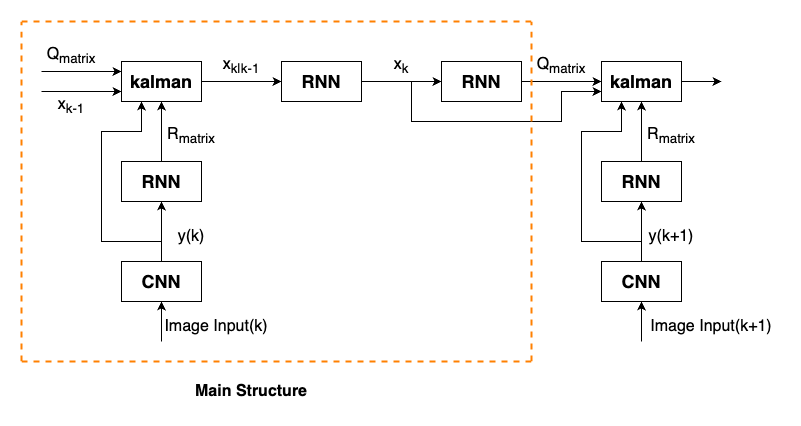

The diagram above was exported from draw.io. Its source (the exported page's mxGraphModel, read from the mxfile embedded in the PNG):
<mxGraphModel dx="984" dy="658" grid="1" gridSize="10" guides="1" tooltips="1" connect="1" arrows="1" fold="1" page="1" pageScale="1" pageWidth="827" pageHeight="1169" math="0" shadow="0">
  <root>
    <mxCell id="0" />
    <mxCell id="1" parent="0" />
    <mxCell id="eO_CKY6vJXqDYRrOG64h-1" value="&lt;font style=&quot;font-size: 18px;&quot;&gt;&lt;b&gt;kalman&lt;/b&gt;&lt;/font&gt;" style="rounded=0;whiteSpace=wrap;html=1;" vertex="1" parent="1">
      <mxGeometry x="120" y="240" width="80" height="40" as="geometry" />
    </mxCell>
    <mxCell id="eO_CKY6vJXqDYRrOG64h-2" value="&lt;font style=&quot;font-size: 18px;&quot;&gt;&lt;b&gt;RNN&lt;/b&gt;&lt;/font&gt;" style="rounded=0;whiteSpace=wrap;html=1;" vertex="1" parent="1">
      <mxGeometry x="280" y="240" width="80" height="40" as="geometry" />
    </mxCell>
    <mxCell id="eO_CKY6vJXqDYRrOG64h-3" value="&lt;font style=&quot;font-size: 18px;&quot;&gt;&lt;b&gt;RNN&lt;/b&gt;&lt;/font&gt;" style="rounded=0;whiteSpace=wrap;html=1;" vertex="1" parent="1">
      <mxGeometry x="120" y="340" width="80" height="40" as="geometry" />
    </mxCell>
    <mxCell id="eO_CKY6vJXqDYRrOG64h-4" value="&lt;font style=&quot;font-size: 18px;&quot;&gt;&lt;b&gt;CNN&lt;/b&gt;&lt;/font&gt;" style="rounded=0;whiteSpace=wrap;html=1;" vertex="1" parent="1">
      <mxGeometry x="120" y="440" width="80" height="40" as="geometry" />
    </mxCell>
    <mxCell id="eO_CKY6vJXqDYRrOG64h-5" value="&lt;font style=&quot;font-size: 18px;&quot;&gt;&lt;b&gt;RNN&lt;/b&gt;&lt;/font&gt;" style="rounded=0;whiteSpace=wrap;html=1;" vertex="1" parent="1">
      <mxGeometry x="440" y="240" width="80" height="40" as="geometry" />
    </mxCell>
    <mxCell id="eO_CKY6vJXqDYRrOG64h-6" value="&lt;font style=&quot;font-size: 18px;&quot;&gt;&lt;b&gt;kalman&lt;/b&gt;&lt;/font&gt;" style="rounded=0;whiteSpace=wrap;html=1;" vertex="1" parent="1">
      <mxGeometry x="600" y="240" width="80" height="40" as="geometry" />
    </mxCell>
    <mxCell id="eO_CKY6vJXqDYRrOG64h-7" value="&lt;font style=&quot;font-size: 18px;&quot;&gt;&lt;b&gt;RNN&lt;/b&gt;&lt;/font&gt;" style="rounded=0;whiteSpace=wrap;html=1;" vertex="1" parent="1">
      <mxGeometry x="600" y="340" width="80" height="40" as="geometry" />
    </mxCell>
    <mxCell id="eO_CKY6vJXqDYRrOG64h-8" value="&lt;font style=&quot;font-size: 18px;&quot;&gt;&lt;b&gt;CNN&lt;/b&gt;&lt;/font&gt;" style="rounded=0;whiteSpace=wrap;html=1;" vertex="1" parent="1">
      <mxGeometry x="600" y="440" width="80" height="40" as="geometry" />
    </mxCell>
    <mxCell id="eO_CKY6vJXqDYRrOG64h-9" value="" style="endArrow=classic;html=1;rounded=0;entryX=0;entryY=0.25;entryDx=0;entryDy=0;" edge="1" parent="1" target="eO_CKY6vJXqDYRrOG64h-1">
      <mxGeometry width="50" height="50" relative="1" as="geometry">
        <mxPoint x="40" y="250" as="sourcePoint" />
        <mxPoint x="90" y="200" as="targetPoint" />
      </mxGeometry>
    </mxCell>
    <mxCell id="eO_CKY6vJXqDYRrOG64h-10" value="" style="endArrow=classic;html=1;rounded=0;entryX=0;entryY=0.75;entryDx=0;entryDy=0;" edge="1" parent="1" target="eO_CKY6vJXqDYRrOG64h-1">
      <mxGeometry width="50" height="50" relative="1" as="geometry">
        <mxPoint x="40" y="270" as="sourcePoint" />
        <mxPoint x="90" y="220" as="targetPoint" />
      </mxGeometry>
    </mxCell>
    <mxCell id="eO_CKY6vJXqDYRrOG64h-11" value="" style="endArrow=classic;html=1;rounded=0;entryX=0;entryY=0.5;entryDx=0;entryDy=0;" edge="1" parent="1" target="eO_CKY6vJXqDYRrOG64h-2">
      <mxGeometry width="50" height="50" relative="1" as="geometry">
        <mxPoint x="200" y="260" as="sourcePoint" />
        <mxPoint x="250" y="210" as="targetPoint" />
      </mxGeometry>
    </mxCell>
    <mxCell id="eO_CKY6vJXqDYRrOG64h-12" value="" style="endArrow=classic;html=1;rounded=0;entryX=0;entryY=0.5;entryDx=0;entryDy=0;" edge="1" parent="1" target="eO_CKY6vJXqDYRrOG64h-5">
      <mxGeometry width="50" height="50" relative="1" as="geometry">
        <mxPoint x="360" y="260" as="sourcePoint" />
        <mxPoint x="410" y="210" as="targetPoint" />
      </mxGeometry>
    </mxCell>
    <mxCell id="eO_CKY6vJXqDYRrOG64h-13" value="" style="endArrow=classic;html=1;rounded=0;entryX=0;entryY=0.5;entryDx=0;entryDy=0;" edge="1" parent="1" target="eO_CKY6vJXqDYRrOG64h-6">
      <mxGeometry width="50" height="50" relative="1" as="geometry">
        <mxPoint x="520" y="260" as="sourcePoint" />
        <mxPoint x="570" y="210" as="targetPoint" />
      </mxGeometry>
    </mxCell>
    <mxCell id="eO_CKY6vJXqDYRrOG64h-14" value="" style="endArrow=classic;html=1;rounded=0;" edge="1" parent="1">
      <mxGeometry width="50" height="50" relative="1" as="geometry">
        <mxPoint x="680" y="260" as="sourcePoint" />
        <mxPoint x="720" y="260" as="targetPoint" />
      </mxGeometry>
    </mxCell>
    <mxCell id="eO_CKY6vJXqDYRrOG64h-15" value="" style="endArrow=classic;html=1;rounded=0;entryX=0.5;entryY=1;entryDx=0;entryDy=0;" edge="1" parent="1" target="eO_CKY6vJXqDYRrOG64h-1">
      <mxGeometry width="50" height="50" relative="1" as="geometry">
        <mxPoint x="160" y="340" as="sourcePoint" />
        <mxPoint x="210" y="290" as="targetPoint" />
      </mxGeometry>
    </mxCell>
    <mxCell id="eO_CKY6vJXqDYRrOG64h-16" value="" style="endArrow=classic;html=1;rounded=0;entryX=0.5;entryY=1;entryDx=0;entryDy=0;" edge="1" parent="1" target="eO_CKY6vJXqDYRrOG64h-3">
      <mxGeometry width="50" height="50" relative="1" as="geometry">
        <mxPoint x="160" y="440" as="sourcePoint" />
        <mxPoint x="210" y="390" as="targetPoint" />
      </mxGeometry>
    </mxCell>
    <mxCell id="eO_CKY6vJXqDYRrOG64h-17" value="" style="endArrow=classic;html=1;rounded=0;entryX=0.5;entryY=1;entryDx=0;entryDy=0;" edge="1" parent="1" target="eO_CKY6vJXqDYRrOG64h-7">
      <mxGeometry width="50" height="50" relative="1" as="geometry">
        <mxPoint x="640" y="440" as="sourcePoint" />
        <mxPoint x="690" y="390" as="targetPoint" />
      </mxGeometry>
    </mxCell>
    <mxCell id="eO_CKY6vJXqDYRrOG64h-18" value="" style="endArrow=classic;html=1;rounded=0;entryX=0.5;entryY=1;entryDx=0;entryDy=0;" edge="1" parent="1" target="eO_CKY6vJXqDYRrOG64h-6">
      <mxGeometry width="50" height="50" relative="1" as="geometry">
        <mxPoint x="640" y="340" as="sourcePoint" />
        <mxPoint x="690" y="290" as="targetPoint" />
      </mxGeometry>
    </mxCell>
    <mxCell id="eO_CKY6vJXqDYRrOG64h-19" value="" style="endArrow=classic;html=1;rounded=0;entryX=0.5;entryY=1;entryDx=0;entryDy=0;" edge="1" parent="1" target="eO_CKY6vJXqDYRrOG64h-4">
      <mxGeometry width="50" height="50" relative="1" as="geometry">
        <mxPoint x="160" y="520" as="sourcePoint" />
        <mxPoint x="210" y="470" as="targetPoint" />
      </mxGeometry>
    </mxCell>
    <mxCell id="eO_CKY6vJXqDYRrOG64h-20" value="" style="endArrow=classic;html=1;rounded=0;entryX=0.5;entryY=1;entryDx=0;entryDy=0;" edge="1" parent="1" target="eO_CKY6vJXqDYRrOG64h-8">
      <mxGeometry width="50" height="50" relative="1" as="geometry">
        <mxPoint x="640" y="520" as="sourcePoint" />
        <mxPoint x="690" y="460" as="targetPoint" />
      </mxGeometry>
    </mxCell>
    <mxCell id="eO_CKY6vJXqDYRrOG64h-21" value="&lt;font style=&quot;font-size: 16px;&quot;&gt;Image Input(k)&lt;/font&gt;" style="text;html=1;align=center;verticalAlign=middle;whiteSpace=wrap;rounded=0;" vertex="1" parent="1">
      <mxGeometry x="160" y="490" width="110" height="30" as="geometry" />
    </mxCell>
    <mxCell id="eO_CKY6vJXqDYRrOG64h-22" value="&lt;font style=&quot;font-size: 16px;&quot;&gt;Image Input(k+1)&lt;/font&gt;" style="text;html=1;align=center;verticalAlign=middle;whiteSpace=wrap;rounded=0;" vertex="1" parent="1">
      <mxGeometry x="640" y="490" width="140" height="30" as="geometry" />
    </mxCell>
    <mxCell id="eO_CKY6vJXqDYRrOG64h-23" value="" style="endArrow=classic;html=1;rounded=0;entryX=0.25;entryY=1;entryDx=0;entryDy=0;" edge="1" parent="1" target="eO_CKY6vJXqDYRrOG64h-1">
      <mxGeometry width="50" height="50" relative="1" as="geometry">
        <mxPoint x="160" y="420" as="sourcePoint" />
        <mxPoint x="210" y="370" as="targetPoint" />
        <Array as="points">
          <mxPoint x="100" y="420" />
          <mxPoint x="100" y="310" />
          <mxPoint x="140" y="310" />
        </Array>
      </mxGeometry>
    </mxCell>
    <mxCell id="eO_CKY6vJXqDYRrOG64h-24" value="" style="endArrow=classic;html=1;rounded=0;entryX=0.25;entryY=1;entryDx=0;entryDy=0;" edge="1" parent="1">
      <mxGeometry width="50" height="50" relative="1" as="geometry">
        <mxPoint x="640" y="420" as="sourcePoint" />
        <mxPoint x="620" y="280" as="targetPoint" />
        <Array as="points">
          <mxPoint x="580" y="420" />
          <mxPoint x="580" y="310" />
          <mxPoint x="620" y="310" />
        </Array>
      </mxGeometry>
    </mxCell>
    <mxCell id="eO_CKY6vJXqDYRrOG64h-25" value="&lt;font style=&quot;font-size: 16px;&quot;&gt;Q&lt;sub&gt;matrix&lt;/sub&gt;&lt;/font&gt;" style="text;html=1;align=center;verticalAlign=middle;whiteSpace=wrap;rounded=0;" vertex="1" parent="1">
      <mxGeometry x="40" y="220" width="60" height="30" as="geometry" />
    </mxCell>
    <mxCell id="eO_CKY6vJXqDYRrOG64h-26" value="&lt;font style=&quot;font-size: 16px;&quot;&gt;R&lt;sub&gt;matrix&lt;/sub&gt;&lt;/font&gt;" style="text;html=1;align=center;verticalAlign=middle;whiteSpace=wrap;rounded=0;" vertex="1" parent="1">
      <mxGeometry x="160" y="300" width="60" height="30" as="geometry" />
    </mxCell>
    <mxCell id="eO_CKY6vJXqDYRrOG64h-27" value="&lt;font style=&quot;font-size: 16px;&quot;&gt;R&lt;sub&gt;matrix&lt;/sub&gt;&lt;/font&gt;" style="text;html=1;align=center;verticalAlign=middle;whiteSpace=wrap;rounded=0;" vertex="1" parent="1">
      <mxGeometry x="640" y="300" width="60" height="30" as="geometry" />
    </mxCell>
    <mxCell id="eO_CKY6vJXqDYRrOG64h-28" value="&lt;font style=&quot;font-size: 16px;&quot;&gt;y(k)&lt;/font&gt;" style="text;html=1;align=center;verticalAlign=middle;whiteSpace=wrap;rounded=0;" vertex="1" parent="1">
      <mxGeometry x="160" y="400" width="60" height="30" as="geometry" />
    </mxCell>
    <mxCell id="eO_CKY6vJXqDYRrOG64h-29" value="&lt;font style=&quot;font-size: 16px;&quot;&gt;y(k+1)&lt;/font&gt;" style="text;html=1;align=center;verticalAlign=middle;whiteSpace=wrap;rounded=0;" vertex="1" parent="1">
      <mxGeometry x="640" y="400" width="60" height="30" as="geometry" />
    </mxCell>
    <mxCell id="eO_CKY6vJXqDYRrOG64h-30" value="&lt;font style=&quot;font-size: 16px;&quot;&gt;Q&lt;sub&gt;matrix&lt;/sub&gt;&lt;/font&gt;" style="text;html=1;align=center;verticalAlign=middle;whiteSpace=wrap;rounded=0;" vertex="1" parent="1">
      <mxGeometry x="530" y="230" width="60" height="30" as="geometry" />
    </mxCell>
    <mxCell id="eO_CKY6vJXqDYRrOG64h-31" value="" style="endArrow=classic;html=1;rounded=0;entryX=0;entryY=0.75;entryDx=0;entryDy=0;" edge="1" parent="1" target="eO_CKY6vJXqDYRrOG64h-6">
      <mxGeometry width="50" height="50" relative="1" as="geometry">
        <mxPoint x="410" y="260" as="sourcePoint" />
        <mxPoint x="430" y="330" as="targetPoint" />
        <Array as="points">
          <mxPoint x="410" y="300" />
          <mxPoint x="560" y="300" />
          <mxPoint x="560" y="270" />
        </Array>
      </mxGeometry>
    </mxCell>
    <mxCell id="eO_CKY6vJXqDYRrOG64h-32" value="&lt;font style=&quot;font-size: 16px;&quot;&gt;x&lt;sub&gt;k&lt;/sub&gt;&lt;/font&gt;" style="text;html=1;align=center;verticalAlign=middle;whiteSpace=wrap;rounded=0;" vertex="1" parent="1">
      <mxGeometry x="370" y="230" width="60" height="30" as="geometry" />
    </mxCell>
    <mxCell id="eO_CKY6vJXqDYRrOG64h-33" value="&lt;font style=&quot;font-size: 16px;&quot;&gt;x&lt;sub&gt;k|k-1&lt;/sub&gt;&lt;/font&gt;" style="text;html=1;align=center;verticalAlign=middle;whiteSpace=wrap;rounded=0;" vertex="1" parent="1">
      <mxGeometry x="210" y="230" width="60" height="30" as="geometry" />
    </mxCell>
    <mxCell id="eO_CKY6vJXqDYRrOG64h-34" value="&lt;font style=&quot;font-size: 16px;&quot;&gt;x&lt;sub&gt;k-1&lt;/sub&gt;&lt;/font&gt;" style="text;html=1;align=center;verticalAlign=middle;whiteSpace=wrap;rounded=0;" vertex="1" parent="1">
      <mxGeometry x="40" y="270" width="60" height="30" as="geometry" />
    </mxCell>
    <mxCell id="eO_CKY6vJXqDYRrOG64h-35" value="" style="endArrow=none;dashed=1;html=1;rounded=0;strokeColor=#FF8000;strokeWidth=2;" edge="1" parent="1">
      <mxGeometry width="50" height="50" relative="1" as="geometry">
        <mxPoint x="20" y="540" as="sourcePoint" />
        <mxPoint x="20" y="200" as="targetPoint" />
      </mxGeometry>
    </mxCell>
    <mxCell id="eO_CKY6vJXqDYRrOG64h-36" value="" style="endArrow=none;dashed=1;html=1;rounded=0;strokeColor=#FF8000;strokeWidth=2;" edge="1" parent="1">
      <mxGeometry width="50" height="50" relative="1" as="geometry">
        <mxPoint x="530" y="540" as="sourcePoint" />
        <mxPoint x="530" y="200" as="targetPoint" />
      </mxGeometry>
    </mxCell>
    <mxCell id="eO_CKY6vJXqDYRrOG64h-37" value="" style="endArrow=none;dashed=1;html=1;rounded=0;strokeWidth=2;strokeColor=#FF8000;" edge="1" parent="1">
      <mxGeometry width="50" height="50" relative="1" as="geometry">
        <mxPoint x="20" y="540" as="sourcePoint" />
        <mxPoint x="530" y="540" as="targetPoint" />
      </mxGeometry>
    </mxCell>
    <mxCell id="eO_CKY6vJXqDYRrOG64h-38" value="" style="endArrow=none;dashed=1;html=1;rounded=0;strokeWidth=2;strokeColor=#FF8000;" edge="1" parent="1">
      <mxGeometry width="50" height="50" relative="1" as="geometry">
        <mxPoint x="20" y="200" as="sourcePoint" />
        <mxPoint x="530" y="200" as="targetPoint" />
      </mxGeometry>
    </mxCell>
    <mxCell id="eO_CKY6vJXqDYRrOG64h-39" value="&lt;font style=&quot;font-size: 16px;&quot;&gt;&lt;b&gt;Main Structure&lt;/b&gt;&lt;/font&gt;" style="text;html=1;align=center;verticalAlign=middle;whiteSpace=wrap;rounded=0;" vertex="1" parent="1">
      <mxGeometry x="190" y="555" width="120" height="30" as="geometry" />
    </mxCell>
  </root>
</mxGraphModel>